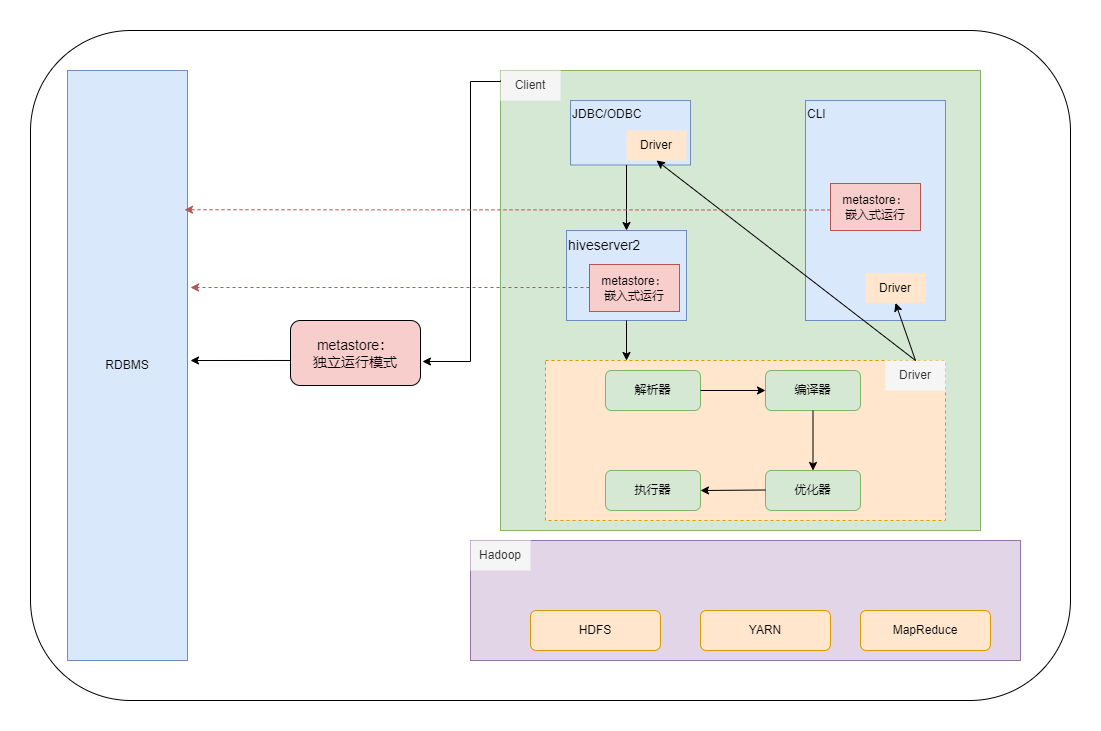

The diagram above was exported from draw.io. Its source (the exported page's mxGraphModel, read from the mxfile embedded in the PNG):
<mxGraphModel dx="1418" dy="828" grid="1" gridSize="10" guides="1" tooltips="1" connect="1" arrows="1" fold="1" page="1" pageScale="1" pageWidth="827" pageHeight="1169" math="0" shadow="0">
  <root>
    <mxCell id="0" />
    <mxCell id="1" parent="0" />
    <mxCell id="MMLF9rOsWS1lcQj2fBCx-6" value="" style="rounded=1;whiteSpace=wrap;html=1;" vertex="1" parent="1">
      <mxGeometry x="790" y="20" width="1040" height="670" as="geometry" />
    </mxCell>
    <mxCell id="MMLF9rOsWS1lcQj2fBCx-7" value="RDBMS" style="rounded=0;whiteSpace=wrap;html=1;fillColor=#dae8fc;strokeColor=#6c8ebf;" vertex="1" parent="1">
      <mxGeometry x="827" y="60" width="120" height="590" as="geometry" />
    </mxCell>
    <mxCell id="MMLF9rOsWS1lcQj2fBCx-8" value="" style="rounded=0;whiteSpace=wrap;html=1;fillColor=#d5e8d4;strokeColor=#82b366;" vertex="1" parent="1">
      <mxGeometry x="1260" y="60" width="480" height="460" as="geometry" />
    </mxCell>
    <mxCell id="MMLF9rOsWS1lcQj2fBCx-9" value="" style="rounded=0;whiteSpace=wrap;html=1;dashed=1;fillColor=#ffe6cc;strokeColor=#d79b00;" vertex="1" parent="1">
      <mxGeometry x="1305" y="350" width="400" height="160" as="geometry" />
    </mxCell>
    <mxCell id="MMLF9rOsWS1lcQj2fBCx-10" value="" style="rounded=0;whiteSpace=wrap;html=1;fillColor=#e1d5e7;strokeColor=#9673a6;" vertex="1" parent="1">
      <mxGeometry x="1230" y="530" width="550" height="120" as="geometry" />
    </mxCell>
    <mxCell id="MMLF9rOsWS1lcQj2fBCx-12" value="Client" style="rounded=0;whiteSpace=wrap;html=1;fillColor=#f5f5f5;fontColor=#333333;strokeColor=none;" vertex="1" parent="1">
      <mxGeometry x="1260" y="60" width="60" height="30" as="geometry" />
    </mxCell>
    <mxCell id="MMLF9rOsWS1lcQj2fBCx-13" value="Driver" style="rounded=0;whiteSpace=wrap;html=1;fillColor=#f5f5f5;fontColor=#333333;strokeColor=none;" vertex="1" parent="1">
      <mxGeometry x="1645" y="350" width="60" height="30" as="geometry" />
    </mxCell>
    <mxCell id="MMLF9rOsWS1lcQj2fBCx-14" value="Hadoop" style="rounded=0;whiteSpace=wrap;html=1;fillColor=#f5f5f5;fontColor=#333333;strokeColor=none;" vertex="1" parent="1">
      <mxGeometry x="1230" y="530" width="60" height="30" as="geometry" />
    </mxCell>
    <mxCell id="MMLF9rOsWS1lcQj2fBCx-15" value="CLI" style="rounded=0;whiteSpace=wrap;html=1;align=left;verticalAlign=top;fillColor=#dae8fc;strokeColor=#6c8ebf;" vertex="1" parent="1">
      <mxGeometry x="1565" y="90" width="140" height="220" as="geometry" />
    </mxCell>
    <mxCell id="MMLF9rOsWS1lcQj2fBCx-16" value="Driver" style="rounded=0;whiteSpace=wrap;html=1;fillColor=#ffe6cc;strokeColor=none;" vertex="1" parent="1">
      <mxGeometry x="1625" y="262.5" width="60" height="30" as="geometry" />
    </mxCell>
    <mxCell id="MMLF9rOsWS1lcQj2fBCx-17" value="JDBC/ODBC" style="rounded=0;whiteSpace=wrap;html=1;align=left;verticalAlign=top;fillColor=#dae8fc;strokeColor=#6c8ebf;" vertex="1" parent="1">
      <mxGeometry x="1330" y="90" width="120" height="64.5" as="geometry" />
    </mxCell>
    <mxCell id="MMLF9rOsWS1lcQj2fBCx-18" value="Driver" style="rounded=0;whiteSpace=wrap;html=1;fillColor=#ffe6cc;strokeColor=none;" vertex="1" parent="1">
      <mxGeometry x="1386" y="120" width="60" height="30" as="geometry" />
    </mxCell>
    <mxCell id="MMLF9rOsWS1lcQj2fBCx-20" value="hiveserver2" style="rounded=0;whiteSpace=wrap;html=1;fontSize=14;fillColor=#dae8fc;strokeColor=#6c8ebf;align=left;verticalAlign=top;" vertex="1" parent="1">
      <mxGeometry x="1326" y="220" width="120" height="90" as="geometry" />
    </mxCell>
    <mxCell id="MMLF9rOsWS1lcQj2fBCx-21" value="解析器" style="rounded=1;whiteSpace=wrap;html=1;fillColor=#d5e8d4;strokeColor=#82b366;" vertex="1" parent="1">
      <mxGeometry x="1365" y="360" width="95" height="40" as="geometry" />
    </mxCell>
    <mxCell id="MMLF9rOsWS1lcQj2fBCx-22" value="编译器" style="rounded=1;whiteSpace=wrap;html=1;fillColor=#d5e8d4;strokeColor=#82b366;" vertex="1" parent="1">
      <mxGeometry x="1525" y="360" width="95" height="40" as="geometry" />
    </mxCell>
    <mxCell id="MMLF9rOsWS1lcQj2fBCx-23" value="优化器" style="rounded=1;whiteSpace=wrap;html=1;fillColor=#d5e8d4;strokeColor=#82b366;" vertex="1" parent="1">
      <mxGeometry x="1525" y="460" width="95" height="40" as="geometry" />
    </mxCell>
    <mxCell id="MMLF9rOsWS1lcQj2fBCx-24" value="执行器" style="rounded=1;whiteSpace=wrap;html=1;fillColor=#d5e8d4;strokeColor=#82b366;" vertex="1" parent="1">
      <mxGeometry x="1365" y="460" width="95" height="40" as="geometry" />
    </mxCell>
    <mxCell id="MMLF9rOsWS1lcQj2fBCx-25" value="HDFS" style="rounded=1;whiteSpace=wrap;html=1;fillColor=#ffe6cc;strokeColor=#d79b00;" vertex="1" parent="1">
      <mxGeometry x="1290" y="600" width="130" height="40" as="geometry" />
    </mxCell>
    <mxCell id="MMLF9rOsWS1lcQj2fBCx-26" value="YARN" style="rounded=1;whiteSpace=wrap;html=1;fillColor=#ffe6cc;strokeColor=#d79b00;" vertex="1" parent="1">
      <mxGeometry x="1460" y="600" width="130" height="40" as="geometry" />
    </mxCell>
    <mxCell id="MMLF9rOsWS1lcQj2fBCx-27" value="MapReduce" style="rounded=1;whiteSpace=wrap;html=1;fillColor=#ffe6cc;strokeColor=#d79b00;" vertex="1" parent="1">
      <mxGeometry x="1620" y="600" width="130" height="40" as="geometry" />
    </mxCell>
    <mxCell id="MMLF9rOsWS1lcQj2fBCx-28" value="" style="endArrow=classic;html=1;rounded=0;entryX=0.5;entryY=1;entryDx=0;entryDy=0;exitX=0.5;exitY=0;exitDx=0;exitDy=0;" edge="1" parent="1" source="MMLF9rOsWS1lcQj2fBCx-13" target="MMLF9rOsWS1lcQj2fBCx-16">
      <mxGeometry width="50" height="50" relative="1" as="geometry">
        <mxPoint x="1320" y="350" as="sourcePoint" />
        <mxPoint x="1370" y="300" as="targetPoint" />
      </mxGeometry>
    </mxCell>
    <mxCell id="MMLF9rOsWS1lcQj2fBCx-29" value="" style="endArrow=classic;html=1;rounded=0;entryX=0.5;entryY=1;entryDx=0;entryDy=0;exitX=0.5;exitY=0;exitDx=0;exitDy=0;" edge="1" parent="1" source="MMLF9rOsWS1lcQj2fBCx-13" target="MMLF9rOsWS1lcQj2fBCx-18">
      <mxGeometry width="50" height="50" relative="1" as="geometry">
        <mxPoint x="1570" y="313" as="sourcePoint" />
        <mxPoint x="1650" y="228" as="targetPoint" />
      </mxGeometry>
    </mxCell>
    <mxCell id="MMLF9rOsWS1lcQj2fBCx-30" value="" style="endArrow=classic;html=1;rounded=0;entryX=0;entryY=0.5;entryDx=0;entryDy=0;" edge="1" parent="1" target="MMLF9rOsWS1lcQj2fBCx-22">
      <mxGeometry width="50" height="50" relative="1" as="geometry">
        <mxPoint x="1460" y="380" as="sourcePoint" />
        <mxPoint x="1510" y="330" as="targetPoint" />
      </mxGeometry>
    </mxCell>
    <mxCell id="MMLF9rOsWS1lcQj2fBCx-31" value="" style="endArrow=classic;html=1;rounded=0;entryX=0.5;entryY=0;entryDx=0;entryDy=0;exitX=0.5;exitY=1;exitDx=0;exitDy=0;" edge="1" parent="1" source="MMLF9rOsWS1lcQj2fBCx-22" target="MMLF9rOsWS1lcQj2fBCx-23">
      <mxGeometry width="50" height="50" relative="1" as="geometry">
        <mxPoint x="1580" y="410" as="sourcePoint" />
        <mxPoint x="1570" y="450" as="targetPoint" />
      </mxGeometry>
    </mxCell>
    <mxCell id="MMLF9rOsWS1lcQj2fBCx-33" value="" style="endArrow=classic;html=1;rounded=0;entryX=1;entryY=0.5;entryDx=0;entryDy=0;" edge="1" parent="1" target="MMLF9rOsWS1lcQj2fBCx-24">
      <mxGeometry width="50" height="50" relative="1" as="geometry">
        <mxPoint x="1525" y="479.5" as="sourcePoint" />
        <mxPoint x="1473" y="479.5" as="targetPoint" />
      </mxGeometry>
    </mxCell>
    <mxCell id="MMLF9rOsWS1lcQj2fBCx-34" value="" style="endArrow=classic;html=1;rounded=0;entryX=0.5;entryY=0;entryDx=0;entryDy=0;" edge="1" parent="1" target="MMLF9rOsWS1lcQj2fBCx-20">
      <mxGeometry width="50" height="50" relative="1" as="geometry">
        <mxPoint x="1386" y="154.5" as="sourcePoint" />
        <mxPoint x="1386" y="184.5" as="targetPoint" />
      </mxGeometry>
    </mxCell>
    <mxCell id="MMLF9rOsWS1lcQj2fBCx-35" value="" style="endArrow=classic;html=1;rounded=0;" edge="1" parent="1">
      <mxGeometry width="50" height="50" relative="1" as="geometry">
        <mxPoint x="1386" y="310" as="sourcePoint" />
        <mxPoint x="1386" y="350" as="targetPoint" />
      </mxGeometry>
    </mxCell>
    <mxCell id="MMLF9rOsWS1lcQj2fBCx-36" value="metastore：&lt;br&gt;独立运行模式" style="rounded=1;whiteSpace=wrap;html=1;fontSize=14;align=center;verticalAlign=middle;fillColor=#f8cecc;strokeColor=default;" vertex="1" parent="1">
      <mxGeometry x="1050" y="310" width="130" height="65" as="geometry" />
    </mxCell>
    <mxCell id="MMLF9rOsWS1lcQj2fBCx-38" value="metastore：&lt;br&gt;嵌入式运行" style="rounded=0;whiteSpace=wrap;html=1;fillColor=#f8cecc;strokeColor=#b85450;" vertex="1" parent="1">
      <mxGeometry x="1590" y="173" width="90" height="47" as="geometry" />
    </mxCell>
    <mxCell id="MMLF9rOsWS1lcQj2fBCx-40" value="metastore：&lt;br&gt;嵌入式运行" style="rounded=0;whiteSpace=wrap;html=1;fillColor=#f8cecc;strokeColor=#b85450;" vertex="1" parent="1">
      <mxGeometry x="1349" y="254" width="90" height="47" as="geometry" />
    </mxCell>
    <mxCell id="MMLF9rOsWS1lcQj2fBCx-41" value="" style="endArrow=classic;html=1;rounded=0;entryX=1.015;entryY=0.631;entryDx=0;entryDy=0;entryPerimeter=0;edgeStyle=orthogonalEdgeStyle;" edge="1" parent="1" target="MMLF9rOsWS1lcQj2fBCx-36">
      <mxGeometry width="50" height="50" relative="1" as="geometry">
        <mxPoint x="1260" y="70" as="sourcePoint" />
        <mxPoint x="1160" y="210" as="targetPoint" />
        <Array as="points">
          <mxPoint x="1260" y="71" />
          <mxPoint x="1230" y="71" />
          <mxPoint x="1230" y="351" />
        </Array>
      </mxGeometry>
    </mxCell>
    <mxCell id="MMLF9rOsWS1lcQj2fBCx-42" value="" style="endArrow=classic;html=1;rounded=0;dashed=1;fillColor=#f8cecc;strokeColor=#b85450;" edge="1" parent="1">
      <mxGeometry width="50" height="50" relative="1" as="geometry">
        <mxPoint x="1349" y="277" as="sourcePoint" />
        <mxPoint x="950" y="277" as="targetPoint" />
      </mxGeometry>
    </mxCell>
    <mxCell id="MMLF9rOsWS1lcQj2fBCx-43" value="" style="endArrow=classic;html=1;rounded=0;exitX=0;exitY=0.615;exitDx=0;exitDy=0;exitPerimeter=0;" edge="1" parent="1" source="MMLF9rOsWS1lcQj2fBCx-36">
      <mxGeometry width="50" height="50" relative="1" as="geometry">
        <mxPoint x="1040" y="350" as="sourcePoint" />
        <mxPoint x="950" y="350" as="targetPoint" />
      </mxGeometry>
    </mxCell>
    <mxCell id="MMLF9rOsWS1lcQj2fBCx-44" value="" style="endArrow=classic;html=1;rounded=0;dashed=1;fillColor=#f8cecc;strokeColor=#b85450;entryX=0.975;entryY=0.236;entryDx=0;entryDy=0;entryPerimeter=0;" edge="1" parent="1" target="MMLF9rOsWS1lcQj2fBCx-7">
      <mxGeometry width="50" height="50" relative="1" as="geometry">
        <mxPoint x="1590" y="199.5" as="sourcePoint" />
        <mxPoint x="1191" y="199.5" as="targetPoint" />
      </mxGeometry>
    </mxCell>
  </root>
</mxGraphModel>